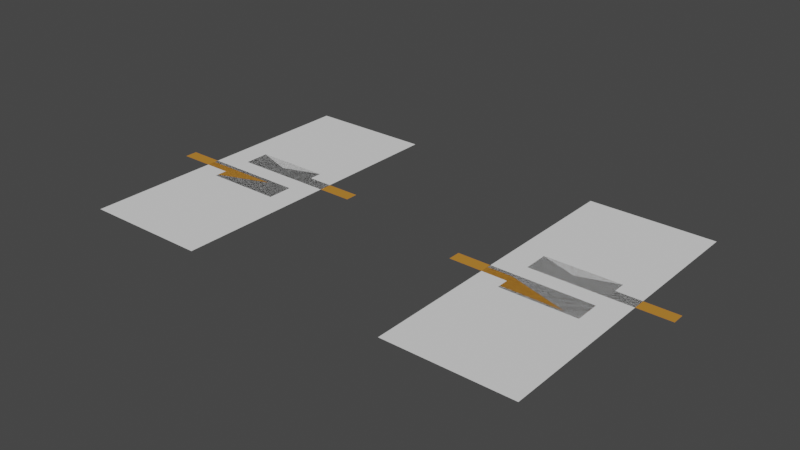 # Source: accordeon_onefold.blend  (saved by Blender 2.93.20; exported with 4.5.12 LTS)
import bpy
from mathutils import Matrix  # noqa: F401  (used for matrix-valued properties, if any)

bpy.ops.wm.read_factory_settings(use_empty=True)
scene = bpy.context.scene
scene.name = 'Scene'

# ---- collections
col_fabric_capacittive_02_svg = bpy.data.collections.new('fabric_capacittive_02.svg'); scene.collection.children.link(col_fabric_capacittive_02_svg)
col_collection_2 = bpy.data.collections.new('Collection 2'); scene.collection.children.link(col_collection_2)
col_collection_3 = bpy.data.collections.new('Collection 3'); scene.collection.children.link(col_collection_3)

# ---- materials (node trees are filled in below, after node groups)
mat_svgmat_002 = bpy.data.materials.new('SVGMat.002')
mat_svgmat_002.use_transparent_shadow = False
mat_svgmat_002.diffuse_color = (0.5242, 0.2251, 0.03674, 1.0)

# ---- material node trees

# ---- world
world_world = bpy.data.worlds.new('World'); scene.world = world_world
world_world.use_nodes = True; world_world.node_tree.nodes.clear()
_N = world_world.node_tree.nodes; _L = world_world.node_tree.links
n0 = _N.new('ShaderNodeOutputWorld'); n0.name = 'World Output'; n0.location = (300, 300)
n1 = _N.new('ShaderNodeBackground'); n1.name = 'Background'; n1.location = (10, 300)
n1.inputs[0].default_value = (0.05088, 0.05088, 0.05088, 1.0)
_L.new(n1.outputs[0], n0.inputs[0])
n0.is_active_output = True
world_world.color = (0.05088, 0.05088, 0.05088)
world_world.use_sun_shadow = False
world_world.sun_shadow_jitter_overblur = 0.0

# ---- meshes
me_curve_010 = bpy.data.meshes.new('Curve.010')
me_curve_010.from_pydata([(-0.03, 0.0, 0.0), (0.03, 0.0, 0.0), (0.03, 0.032, 0.0), (-0.03, 0.032, 0.0)], [], [(1, 0, 3, 2)])
_uv = me_curve_010.uv_layers.new(name='UVMap')
_uv.uv.foreach_set('vector', [0.0, 0.0, 0.0, 0.0, 0.0, 0.0, 0.0, 0.0])
me_curve_010.use_remesh_fix_poles = True
me_curve_010.use_remesh_preserve_attributes = False
me_curve_010.use_mirror_vertex_groups = False
me_curve_010.update()
me_curve_013 = bpy.data.meshes.new('Curve.013')
me_curve_013.from_pydata([(-0.03, 3.725e-09, -8.116e-12), (0.03, 3.725e-09, -8.115e-12), (-0.03, 0.02, 1.192e-09), (0.03, 0.02, 1.192e-09)], [], [(1, 0, 2, 3)])
_uv = me_curve_013.uv_layers.new(name='UVMap')
_uv.uv.foreach_set('vector', [0.0, 0.0, 0.0, 0.0, 0.0, 0.0, 0.0, 0.0])
me_curve_013.use_remesh_fix_poles = True
me_curve_013.use_remesh_preserve_attributes = False
me_curve_013.use_mirror_vertex_groups = False
me_curve_013.update()
me_curve_014 = bpy.data.meshes.new('Curve.014')
me_curve_014.from_pydata([(-0.03, 3.725e-09, 1.192e-09), (0.03, 3.725e-09, 1.192e-09), (-0.03, 0.02, 2.384e-09), (0.03, 0.02, 2.384e-09)], [], [(1, 0, 2, 3)])
_uv = me_curve_014.uv_layers.new(name='UVMap')
_uv.uv.foreach_set('vector', [0.0, 0.0, 0.0, 0.0, 0.0, 0.0, 0.0, 0.0])
me_curve_014.use_remesh_fix_poles = True
me_curve_014.use_remesh_preserve_attributes = False
me_curve_014.use_mirror_vertex_groups = False
me_curve_014.update()
me_curve_015 = bpy.data.meshes.new('Curve.015')
me_curve_015.from_pydata([(-0.03, 0.0, 2.384e-09), (0.03, 0.0, 2.384e-09), (-0.03, 0.02, 3.576e-09), (0.03, 0.02, 3.576e-09)], [], [(1, 0, 2, 3)])
_uv = me_curve_015.uv_layers.new(name='UVMap')
_uv.uv.foreach_set('vector', [0.0, 0.0, 0.0, 0.0, 0.0, 0.0, 0.0, 0.0])
me_curve_015.use_remesh_fix_poles = True
me_curve_015.use_remesh_preserve_attributes = False
me_curve_015.use_mirror_vertex_groups = False
me_curve_015.update()
me_curve_016 = bpy.data.meshes.new('Curve.016')
me_curve_016.from_pydata([(-0.03, 7.451e-09, 3.576e-09), (0.03, 0.0, 3.576e-09), (-0.03, 0.02, 4.768e-09), (0.03, 0.02, 4.768e-09)], [], [(1, 0, 2, 3)])
_uv = me_curve_016.uv_layers.new(name='UVMap')
_uv.uv.foreach_set('vector', [0.0, 0.0, 0.0, 0.0, 0.0, 0.0, 0.0, 0.0])
me_curve_016.use_remesh_fix_poles = True
me_curve_016.use_remesh_preserve_attributes = False
me_curve_016.use_mirror_vertex_groups = False
me_curve_016.update()
me_curve_017 = bpy.data.meshes.new('Curve.017')
me_curve_017.from_pydata([(-0.03, 0.0, 4.768e-09), (0.03, 0.0, 4.768e-09), (-0.03, 0.032, 6.676e-09), (0.03, 0.032, 6.676e-09)], [], [(1, 0, 2, 3)])
_uv = me_curve_017.uv_layers.new(name='UVMap')
_uv.uv.foreach_set('vector', [0.0, 0.0, 0.0, 0.0, 0.0, 0.0, 0.0, 0.0])
me_curve_017.use_remesh_fix_poles = True
me_curve_017.use_remesh_preserve_attributes = False
me_curve_017.use_mirror_vertex_groups = False
me_curve_017.update()
me_curve_011 = bpy.data.meshes.new('Curve.011')
me_curve_011.from_pydata([(-0.03704, 0.005159, 0.0), (-0.009041, 0.005159, 2.153e-09), (0.02696, 0.005159, 2.153e-09), (0.02696, -0.006839, 1.438e-09), (-0.009041, -0.006839, 1.438e-09), (-0.009041, -0.0008398, 1.796e-09), (-0.03704, -0.0008398, 1.796e-09), (-0.03704, 0.005159, 2.153e-09)], [], [(6, 7, 1, 5), (5, 1, 2, 3, 4)])
_uv = me_curve_011.uv_layers.new(name='UVMap')
_uv.uv.foreach_set('vector', [0.0, 0.0, 0.0, 0.0, 0.0, 0.0, 0.0, 0.0, 0.0, 0.0, 0.0, 0.0, 0.0, 0.0, 0.0, 0.0, 0.0, 0.0])
me_curve_011.materials.append(mat_svgmat_002)
me_curve_011.use_remesh_fix_poles = True
me_curve_011.use_remesh_preserve_attributes = False
me_curve_011.use_mirror_vertex_groups = False
me_curve_011.update()
me_curve_012 = bpy.data.meshes.new('Curve.012')
me_curve_012.from_pydata([(0.02679, -0.003998, 0.0), (-0.001214, -0.003998, 2.63e-09), (-0.03721, -0.003998, 2.63e-09), (-0.03721, 0.007997, 3.345e-09), (-0.001214, 0.007997, 3.345e-09), (-0.001214, 0.001998, 2.988e-09), (0.02679, 0.001998, 2.988e-09), (0.02679, -0.003998, 2.63e-09)], [(2, 7)], [(3, 4, 5, 1, 2), (1, 5, 6, 7)])
_uv = me_curve_012.uv_layers.new(name='UVMap')
_uv.uv.foreach_set('vector', [0.0, 0.0, 0.0, 0.0, 0.0, 0.0, 0.0, 0.0, 0.0, 0.0, 0.0, 0.0, 0.0, 0.0, 0.0, 0.0, 0.0, 0.0])
me_curve_012.materials.append(mat_svgmat_002)
me_curve_012.use_remesh_fix_poles = True
me_curve_012.use_remesh_preserve_attributes = False
me_curve_012.use_mirror_vertex_groups = False
me_curve_012.update()
me_curve_008 = bpy.data.meshes.new('Curve.008')
me_curve_008.from_pydata([(-0.03, 0.0, 2.384e-09), (0.03, 0.0, 2.384e-09), (-0.03, 0.02, 3.576e-09), (0.03, 0.02, 3.576e-09)], [], [(1, 0, 2, 3)])
_uv = me_curve_008.uv_layers.new(name='UVMap')
_uv.uv.foreach_set('vector', [0.0, 0.0, 0.0, 0.0, 0.0, 0.0, 0.0, 0.0])
me_curve_008.use_remesh_fix_poles = True
me_curve_008.use_remesh_preserve_attributes = False
me_curve_008.use_mirror_vertex_groups = False
me_curve_008.update()
me_curve_007 = bpy.data.meshes.new('Curve.007')
me_curve_007.from_pydata([(-0.03704, 0.005159, 0.0), (-0.009041, 0.005159, 2.153e-09), (0.02696, 0.005159, 2.153e-09), (0.02696, -0.006839, 1.438e-09), (-0.009041, -0.006839, 1.438e-09), (-0.009041, -0.0008398, 1.796e-09), (-0.03704, -0.0008398, 1.796e-09), (-0.03704, 0.005159, 2.153e-09)], [], [(6, 5, 1, 7), (5, 4, 3, 2, 1)])
_uv = me_curve_007.uv_layers.new(name='UVMap')
_uv.uv.foreach_set('vector', [0.0, 0.0, 0.0, 0.0, 0.0, 0.0, 0.0, 0.0, 0.0, 0.0, 0.0, 0.0, 0.0, 0.0, 0.0, 0.0, 0.0, 0.0])
me_curve_007.materials.append(mat_svgmat_002)
me_curve_007.use_remesh_fix_poles = True
me_curve_007.use_remesh_preserve_attributes = False
me_curve_007.use_mirror_vertex_groups = False
me_curve_007.update()
me_curve_006 = bpy.data.meshes.new('Curve.006')
me_curve_006.from_pydata([(0.02679, -0.003998, 0.0), (-0.001214, -0.003998, 2.63e-09), (-0.03721, -0.003998, 2.63e-09), (-0.03721, 0.007997, 3.345e-09), (-0.001214, 0.007997, 3.345e-09), (-0.001214, 0.001998, 2.988e-09), (0.02679, 0.001998, 2.988e-09), (0.02679, -0.003998, 2.63e-09)], [(2, 7)], [(3, 2, 1, 5, 4), (1, 7, 6, 5)])
_uv = me_curve_006.uv_layers.new(name='UVMap')
_uv.uv.foreach_set('vector', [0.0, 0.0, 0.0, 0.0, 0.0, 0.0, 0.0, 0.0, 0.0, 0.0, 0.0, 0.0, 0.0, 0.0, 0.0, 0.0, 0.0, 0.0])
me_curve_006.materials.append(mat_svgmat_002)
me_curve_006.use_remesh_fix_poles = True
me_curve_006.use_remesh_preserve_attributes = False
me_curve_006.use_mirror_vertex_groups = False
me_curve_006.update()
me_curve_005 = bpy.data.meshes.new('Curve.005')
me_curve_005.from_pydata([(-0.03, 0.0, 0.0), (0.03, 0.0, 0.0), (0.03, 0.032, 0.0), (-0.03, 0.032, 0.0)], [], [(1, 0, 3, 2)])
_uv = me_curve_005.uv_layers.new(name='UVMap')
_uv.uv.foreach_set('vector', [0.0, 0.0, 0.0, 0.0, 0.0, 0.0, 0.0, 0.0])
me_curve_005.use_remesh_fix_poles = True
me_curve_005.use_remesh_preserve_attributes = False
me_curve_005.use_mirror_vertex_groups = False
me_curve_005.update()
me_curve_004 = bpy.data.meshes.new('Curve.004')
me_curve_004.from_pydata([(-0.03, 3.725e-09, -8.116e-12), (0.03, 3.725e-09, -8.115e-12), (-0.03, 0.02, 1.192e-09), (0.03, 0.02, 1.192e-09)], [], [(1, 0, 2, 3)])
_uv = me_curve_004.uv_layers.new(name='UVMap')
_uv.uv.foreach_set('vector', [0.0, 0.0, 0.0, 0.0, 0.0, 0.0, 0.0, 0.0])
me_curve_004.use_remesh_fix_poles = True
me_curve_004.use_remesh_preserve_attributes = False
me_curve_004.use_mirror_vertex_groups = False
me_curve_004.update()
me_curve_003 = bpy.data.meshes.new('Curve.003')
me_curve_003.from_pydata([(-0.03, 3.725e-09, 1.192e-09), (0.03, 3.725e-09, 1.192e-09), (-0.03, 0.02, 2.384e-09), (0.03, 0.02, 2.384e-09)], [], [(1, 0, 2, 3)])
_uv = me_curve_003.uv_layers.new(name='UVMap')
_uv.uv.foreach_set('vector', [0.0, 0.0, 0.0, 0.0, 0.0, 0.0, 0.0, 0.0])
me_curve_003.use_remesh_fix_poles = True
me_curve_003.use_remesh_preserve_attributes = False
me_curve_003.use_mirror_vertex_groups = False
me_curve_003.update()
me_curve_002 = bpy.data.meshes.new('Curve.002')
me_curve_002.from_pydata([(-0.03, 7.451e-09, 3.576e-09), (0.03, 0.0, 3.576e-09), (-0.03, 0.02, 4.768e-09), (0.03, 0.02, 4.768e-09)], [], [(1, 0, 2, 3)])
_uv = me_curve_002.uv_layers.new(name='UVMap')
_uv.uv.foreach_set('vector', [0.0, 0.0, 0.0, 0.0, 0.0, 0.0, 0.0, 0.0])
me_curve_002.use_remesh_fix_poles = True
me_curve_002.use_remesh_preserve_attributes = False
me_curve_002.use_mirror_vertex_groups = False
me_curve_002.update()
me_curve_001 = bpy.data.meshes.new('Curve.001')
me_curve_001.from_pydata([(-0.03, 0.0, 4.768e-09), (0.03, 0.0, 4.768e-09), (-0.03, 0.032, 6.676e-09), (0.03, 0.032, 6.676e-09)], [], [(1, 0, 2, 3)])
_uv = me_curve_001.uv_layers.new(name='UVMap')
_uv.uv.foreach_set('vector', [0.0, 0.0, 0.0, 0.0, 0.0, 0.0, 0.0, 0.0])
me_curve_001.use_remesh_fix_poles = True
me_curve_001.use_remesh_preserve_attributes = False
me_curve_001.use_mirror_vertex_groups = False
me_curve_001.update()

# ---- objects
ob_plane1 = bpy.data.objects.new('plane1', me_curve_010)
ob_plane2 = bpy.data.objects.new('plane2', me_curve_013)
ob_plane4_w_c1 = bpy.data.objects.new('plane4 w c1', me_curve_014)
ob_plane5_w_c2 = bpy.data.objects.new(' plane5 w c2', me_curve_015)
ob_plane6 = bpy.data.objects.new('plane6', me_curve_016)
ob_plane7 = bpy.data.objects.new('plane7', me_curve_017)
ob_empty = bpy.data.objects.new('Empty', None)
ob_conductor1 = bpy.data.objects.new('conductor1', me_curve_011)
ob_conductor2 = bpy.data.objects.new('conductor2', me_curve_012)
ob_plane5_w_c2_002 = bpy.data.objects.new(' plane5 w c2.002', me_curve_008)
ob_conductor1_002 = bpy.data.objects.new('conductor1.002', me_curve_007)
ob_conductor2_002 = bpy.data.objects.new('conductor2.002', me_curve_006)
ob_empty_002 = bpy.data.objects.new('Empty.002', None)
ob_plane1_002 = bpy.data.objects.new('plane1.002', me_curve_005)
ob_plane2_002 = bpy.data.objects.new('plane2.002', me_curve_004)
ob_plane4_w_c1_002 = bpy.data.objects.new('plane4 w c1.002', me_curve_003)
ob_plane6_002 = bpy.data.objects.new('plane6.002', me_curve_002)
ob_plane7_002 = bpy.data.objects.new('plane7.002', me_curve_001)

# ---- transforms, parenting, visibility, modifiers, constraints
ob_plane1.location = (0.0575, 0.0, 0.0)
ob_plane1.scale = (1.25, 1.25, 1.25)
ob_plane1.lineart.crease_threshold = 0.0
ob_plane2.location = (0.0575, 0.04, 0.0)
ob_plane2.scale = (1.25, 1.25, 1.25)
ob_plane2.lineart.crease_threshold = 0.0
_c = ob_plane2.constraints.new('COPY_ROTATION'); _c.name = 'Copy Rotation'
_c.owner_space = 'LOCAL'
_c.target = ob_empty
ob_plane4_w_c1.parent = ob_plane2
ob_plane4_w_c1.matrix_parent_inverse = Matrix(((0.8, -0.0, 0.0, -0.046), (-0.0, 0.8, -0.0, -0.032), (0.0, -0.0, 0.8, -0.0), (-0.0, 0.0, -0.0, 1.0)))
ob_plane4_w_c1.location = (0.0575, 0.065, 0.0)
ob_plane4_w_c1.scale = (1.25, 1.25, 1.25)
ob_plane4_w_c1.lineart.crease_threshold = 0.0
ob_plane5_w_c2.parent = ob_plane4_w_c1
ob_plane5_w_c2.matrix_parent_inverse = Matrix(((0.8, -0.0, 0.0, -0.046), (-0.0, 0.8, -0.0, -0.052), (0.0, -0.0, 0.8, -0.0), (-0.0, 0.0, -0.0, 1.0)))
ob_plane5_w_c2.location = (0.0575, 0.09, 0.0)
ob_plane5_w_c2.scale = (1.25, 1.25, 1.25)
ob_plane5_w_c2.lineart.crease_threshold = 0.0
ob_plane6.parent = ob_plane5_w_c2
ob_plane6.matrix_parent_inverse = Matrix(((0.8, -0.0, 0.0, -0.046), (-0.0, 0.8, -0.0, -0.072), (0.0, -0.0, 0.8, -0.0), (-0.0, 0.0, -0.0, 1.0)))
ob_plane6.location = (0.0575, 0.115, 0.0)
ob_plane6.scale = (1.25, 1.25, 1.25)
ob_plane6.lineart.crease_threshold = 0.0
ob_plane7.parent = ob_plane6
ob_plane7.matrix_parent_inverse = Matrix(((0.8, -0.0, 0.0, -0.046), (-0.0, 0.8, -0.0, -0.092), (0.0, -0.0, 0.8, -0.0), (-0.0, 0.0, -0.0, 1.0)))
ob_plane7.location = (0.0575, 0.14, 0.0)
ob_plane7.scale = (1.25, 1.25, 1.25)
ob_plane7.lineart.crease_threshold = 0.0
ob_empty.location = (0.0575, 0.0, 0.0)
ob_empty.scale = (0.0625, 0.0625, 0.0625)
ob_empty.empty_display_type = 'ARROWS'
ob_empty.lineart.crease_threshold = 0.0
ob_conductor1.parent = ob_plane4_w_c1
ob_conductor1.matrix_parent_inverse = Matrix(((0.8, -0.0, 0.0, -0.046), (-0.0, 0.8, -0.0, -0.052), (0.0, -0.0, 0.8, -0.0), (-0.0, 0.0, -0.0, 1.0)))
ob_conductor1.location = (0.04648, 0.07871, 0.0)
ob_conductor1.scale = (1.25, 1.25, 1.25)
ob_conductor1.lineart.crease_threshold = 0.0
ob_conductor2.parent = ob_plane5_w_c2
ob_conductor2.matrix_parent_inverse = Matrix(((0.8, -0.0, 0.0, -0.046), (-0.0, 0.8, -0.0, -0.072), (0.0, -0.0, 0.8, -0.0), (-0.0, 0.0, -0.0, 1.0)))
ob_conductor2.location = (0.08169, 0.1002, 0.0)
ob_conductor2.scale = (1.25, 1.25, 1.25)
ob_conductor2.lineart.crease_threshold = 0.0
ob_plane5_w_c2_002.parent = ob_plane4_w_c1_002
ob_plane5_w_c2_002.matrix_parent_inverse = Matrix(((0.8, -0.0, 0.0, -0.046), (-0.0, 0.8, -0.0, -0.052), (0.0, -0.0, 0.8, -0.0), (-0.0, 0.0, -0.0, 1.0)))
ob_plane5_w_c2_002.location = (0.0575, 0.09, 0.0)
ob_plane5_w_c2_002.scale = (1.25, 1.25, 1.25)
ob_plane5_w_c2_002.lineart.crease_threshold = 0.0
ob_conductor1_002.parent = ob_plane4_w_c1_002
ob_conductor1_002.matrix_parent_inverse = Matrix(((0.8, -0.0, 0.0, -0.046), (-0.0, 0.8, -0.0, -0.052), (0.0, -0.0, 0.8, -0.0), (-0.0, 0.0, -0.0, 1.0)))
ob_conductor1_002.location = (0.04648, 0.07871, 0.0)
ob_conductor1_002.scale = (1.25, 1.25, 1.25)
ob_conductor1_002.lineart.crease_threshold = 0.0
ob_conductor2_002.parent = ob_plane5_w_c2_002
ob_conductor2_002.matrix_parent_inverse = Matrix(((0.8, -0.0, 0.0, -0.046), (-0.0, 0.8, -0.0, -0.072), (0.0, -0.0, 0.8, -0.0), (-0.0, 0.0, -0.0, 1.0)))
ob_conductor2_002.location = (0.08169, 0.1002, 0.0)
ob_conductor2_002.scale = (1.25, 1.25, 1.25)
ob_conductor2_002.lineart.crease_threshold = 0.0
ob_empty_002.location = (0.2575, 0.0, 0.0)
ob_empty_002.scale = (0.0625, 0.0625, 0.0625)
ob_empty_002.empty_display_type = 'ARROWS'
ob_empty_002.lineart.crease_threshold = 0.0
ob_plane1_002.location = (0.2575, 0.0, 0.0)
ob_plane1_002.scale = (1.25, 1.25, 1.25)
ob_plane1_002.lineart.crease_threshold = 0.0
ob_plane2_002.location = (0.2575, 0.04, 0.0)
ob_plane2_002.scale = (1.25, 1.25, 1.25)
ob_plane2_002.lineart.crease_threshold = 0.0
_c = ob_plane2_002.constraints.new('COPY_ROTATION'); _c.name = 'Copy Rotation'
_c.owner_space = 'LOCAL'
_c.target = ob_empty_002
ob_plane4_w_c1_002.parent = ob_plane2_002
ob_plane4_w_c1_002.matrix_parent_inverse = Matrix(((0.8, -0.0, 0.0, -0.046), (-0.0, 0.8, -0.0, -0.032), (0.0, -0.0, 0.8, -0.0), (-0.0, 0.0, -0.0, 1.0)))
ob_plane4_w_c1_002.location = (0.0575, 0.065, 0.0)
ob_plane4_w_c1_002.scale = (1.25, 1.25, 1.25)
ob_plane4_w_c1_002.lineart.crease_threshold = 0.0
ob_plane6_002.parent = ob_plane5_w_c2_002
ob_plane6_002.matrix_parent_inverse = Matrix(((0.8, -0.0, 0.0, -0.046), (-0.0, 0.8, -0.0, -0.072), (0.0, -0.0, 0.8, -0.0), (-0.0, 0.0, -0.0, 1.0)))
ob_plane6_002.location = (0.0575, 0.115, 0.0)
ob_plane6_002.scale = (1.25, 1.25, 1.25)
ob_plane6_002.lineart.crease_threshold = 0.0
ob_plane7_002.parent = ob_plane6_002
ob_plane7_002.matrix_parent_inverse = Matrix(((0.8, -0.0, 0.0, -0.046), (-0.0, 0.8, -0.0, -0.092), (0.0, -0.0, 0.8, -0.0), (-0.0, 0.0, -0.0, 1.0)))
ob_plane7_002.location = (0.0575, 0.14, 0.0)
ob_plane7_002.scale = (1.25, 1.25, 1.25)
ob_plane7_002.lineart.crease_threshold = 0.0

# ---- collection membership
col_fabric_capacittive_02_svg.objects.link(ob_plane1)
col_fabric_capacittive_02_svg.objects.link(ob_plane2)
col_fabric_capacittive_02_svg.objects.link(ob_plane4_w_c1)
col_fabric_capacittive_02_svg.objects.link(ob_plane5_w_c2)
col_fabric_capacittive_02_svg.objects.link(ob_plane6)
col_fabric_capacittive_02_svg.objects.link(ob_plane7)
col_fabric_capacittive_02_svg.objects.link(ob_empty)
col_collection_2.objects.link(ob_conductor1)
col_collection_2.objects.link(ob_conductor2)
col_collection_3.objects.link(ob_plane5_w_c2_002)
col_collection_3.objects.link(ob_conductor1_002)
col_collection_3.objects.link(ob_conductor2_002)
col_collection_3.objects.link(ob_empty_002)
col_collection_3.objects.link(ob_plane1_002)
col_collection_3.objects.link(ob_plane2_002)
col_collection_3.objects.link(ob_plane4_w_c1_002)
col_collection_3.objects.link(ob_plane6_002)
col_collection_3.objects.link(ob_plane7_002)

# ---- scene / render settings (as saved in the file)
scene.frame_start = 1; scene.frame_end = 250; scene.frame_set(0)
scene.render.engine = 'BLENDER_EEVEE_NEXT'
scene.cycles.use_denoising = False
scene.cycles.samples = 128
scene.cycles.sampling_pattern = 'TABULATED_SOBOL'
scene.cycles.use_adaptive_sampling = False
scene.cycles.use_light_tree = False
scene.view_settings.view_transform = 'Filmic'
bpy.context.view_layer.update()

# ---- added for rendering (the .blend has no active camera and no usable light): camera, sun
cam_auto = bpy.data.cameras.new('AutoCamera')
cam_auto.lens = 50.0
cam_auto.sensor_width = 36.0
cam_auto.clip_end = 1000.0
ob_auto_camera = bpy.data.objects.new('AutoCamera', cam_auto)
scene.collection.objects.link(ob_auto_camera)
ob_auto_camera.location = (0.49335, -0.312808, 0.268539)
ob_auto_camera.rotation_euler = (1.09748, -7.21219e-08, 0.694738)
scene.camera = ob_auto_camera
light_auto_sun = bpy.data.lights.new('AutoSun', 'SUN')
light_auto_sun.energy = 3.0
light_auto_sun.angle = 0.0523599
ob_auto_sun = bpy.data.objects.new('AutoSun', light_auto_sun)
scene.collection.objects.link(ob_auto_sun)
ob_auto_sun.rotation_euler = (0.872665, 0.174533, 0.523599)
bpy.context.view_layer.update()
